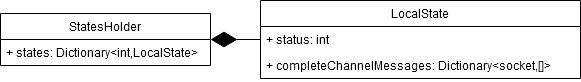

The diagram above was exported from draw.io. Its source (the exported page's mxGraphModel, read from the mxfile embedded in the PNG):
<mxGraphModel dx="1340" dy="795" grid="1" gridSize="10" guides="1" tooltips="1" connect="1" arrows="1" fold="1" page="1" pageScale="1" pageWidth="827" pageHeight="1169" math="0" shadow="0">
  <root>
    <mxCell id="0" />
    <mxCell id="1" parent="0" />
    <mxCell id="2" value="LocalState" style="swimlane;fontStyle=0;childLayout=stackLayout;horizontal=1;startSize=26;fillColor=none;horizontalStack=0;resizeParent=1;resizeParentMax=0;resizeLast=0;collapsible=1;marginBottom=0;" vertex="1" parent="1">
      <mxGeometry x="290" y="160" width="320" height="78" as="geometry" />
    </mxCell>
    <mxCell id="3" value="+ status: int" style="text;strokeColor=none;fillColor=none;align=left;verticalAlign=top;spacingLeft=4;spacingRight=4;overflow=hidden;rotatable=0;points=[[0,0.5],[1,0.5]];portConstraint=eastwest;" vertex="1" parent="2">
      <mxGeometry y="26" width="320" height="26" as="geometry" />
    </mxCell>
    <mxCell id="4" value="+ completeChannelMessages: Dictionary&lt;socket,[]&gt;" style="text;strokeColor=none;fillColor=none;align=left;verticalAlign=top;spacingLeft=4;spacingRight=4;overflow=hidden;rotatable=0;points=[[0,0.5],[1,0.5]];portConstraint=eastwest;" vertex="1" parent="2">
      <mxGeometry y="52" width="320" height="26" as="geometry" />
    </mxCell>
    <mxCell id="5" value="StatesHolder" style="swimlane;fontStyle=0;childLayout=stackLayout;horizontal=1;startSize=26;fillColor=none;horizontalStack=0;resizeParent=1;resizeParentMax=0;resizeLast=0;collapsible=1;marginBottom=0;" vertex="1" parent="1">
      <mxGeometry x="30" y="173" width="210" height="52" as="geometry">
        <mxRectangle x="-50" y="173" width="100" height="26" as="alternateBounds" />
      </mxGeometry>
    </mxCell>
    <mxCell id="6" value="+ states: Dictionary&lt;int,LocalState&gt;" style="text;strokeColor=none;fillColor=none;align=left;verticalAlign=top;spacingLeft=4;spacingRight=4;overflow=hidden;rotatable=0;points=[[0,0.5],[1,0.5]];portConstraint=eastwest;" vertex="1" parent="5">
      <mxGeometry y="26" width="210" height="26" as="geometry" />
    </mxCell>
    <mxCell id="7" value="" style="endArrow=diamondThin;endFill=1;endSize=24;html=1;exitX=0;exitY=0.5;exitDx=0;exitDy=0;entryX=1;entryY=0.5;entryDx=0;entryDy=0;" edge="1" source="3" target="5" parent="1">
      <mxGeometry width="160" relative="1" as="geometry">
        <mxPoint x="520" y="320" as="sourcePoint" />
        <mxPoint x="360" y="90" as="targetPoint" />
      </mxGeometry>
    </mxCell>
  </root>
</mxGraphModel>